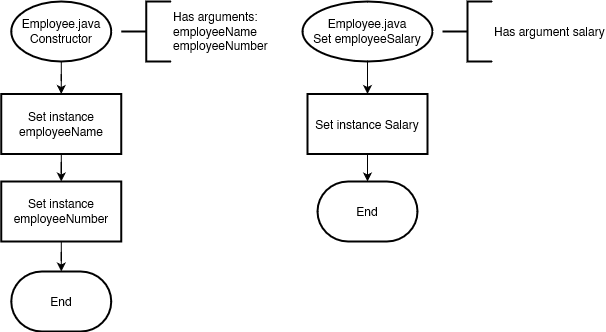

The diagram above was exported from draw.io. Its source (the exported page's mxGraphModel, read from the mxfile embedded in the PNG):
<mxGraphModel dx="2074" dy="1142" grid="1" gridSize="10" guides="1" tooltips="1" connect="1" arrows="1" fold="1" page="1" pageScale="1" pageWidth="827" pageHeight="1169" math="0" shadow="0">
  <root>
    <mxCell id="WIyWlLk6GJQsqaUBKTNV-0" />
    <mxCell id="WIyWlLk6GJQsqaUBKTNV-1" parent="WIyWlLk6GJQsqaUBKTNV-0" />
    <mxCell id="6N6PK-sf3pcbVXsgEC-G-3" value="" style="edgeStyle=orthogonalEdgeStyle;rounded=0;orthogonalLoop=1;jettySize=auto;html=1;entryX=0.5;entryY=0;entryDx=0;entryDy=0;" parent="WIyWlLk6GJQsqaUBKTNV-1" source="6N6PK-sf3pcbVXsgEC-G-4" target="6N6PK-sf3pcbVXsgEC-G-55" edge="1">
      <mxGeometry relative="1" as="geometry">
        <mxPoint x="148.75000000000023" y="130" as="targetPoint" />
      </mxGeometry>
    </mxCell>
    <mxCell id="6N6PK-sf3pcbVXsgEC-G-4" value="Employee.java&lt;br&gt;Constructor" style="strokeWidth=2;html=1;shape=mxgraph.flowchart.start_1;whiteSpace=wrap;" parent="WIyWlLk6GJQsqaUBKTNV-1" vertex="1">
      <mxGeometry x="98.75" y="30" width="100" height="60" as="geometry" />
    </mxCell>
    <mxCell id="6N6PK-sf3pcbVXsgEC-G-59" value="" style="edgeStyle=orthogonalEdgeStyle;rounded=0;orthogonalLoop=1;jettySize=auto;html=1;entryX=0.5;entryY=0;entryDx=0;entryDy=0;" parent="WIyWlLk6GJQsqaUBKTNV-1" source="6N6PK-sf3pcbVXsgEC-G-55" target="6N6PK-sf3pcbVXsgEC-G-60" edge="1">
      <mxGeometry relative="1" as="geometry">
        <mxPoint x="148.6875" y="220" as="targetPoint" />
      </mxGeometry>
    </mxCell>
    <mxCell id="6N6PK-sf3pcbVXsgEC-G-55" value="Set instance employeeName" style="whiteSpace=wrap;html=1;strokeWidth=2;" parent="WIyWlLk6GJQsqaUBKTNV-1" vertex="1">
      <mxGeometry x="88.75" y="122.5" width="120" height="60" as="geometry" />
    </mxCell>
    <mxCell id="6N6PK-sf3pcbVXsgEC-G-62" value="" style="edgeStyle=orthogonalEdgeStyle;rounded=0;orthogonalLoop=1;jettySize=auto;html=1;" parent="WIyWlLk6GJQsqaUBKTNV-1" source="6N6PK-sf3pcbVXsgEC-G-60" target="6N6PK-sf3pcbVXsgEC-G-61" edge="1">
      <mxGeometry relative="1" as="geometry" />
    </mxCell>
    <mxCell id="6N6PK-sf3pcbVXsgEC-G-60" value="Set instance employeeNumber" style="whiteSpace=wrap;html=1;strokeWidth=2;" parent="WIyWlLk6GJQsqaUBKTNV-1" vertex="1">
      <mxGeometry x="88.75" y="210" width="120" height="60" as="geometry" />
    </mxCell>
    <mxCell id="6N6PK-sf3pcbVXsgEC-G-61" value="End" style="strokeWidth=2;html=1;shape=mxgraph.flowchart.terminator;whiteSpace=wrap;" parent="WIyWlLk6GJQsqaUBKTNV-1" vertex="1">
      <mxGeometry x="98.75" y="300" width="100" height="60" as="geometry" />
    </mxCell>
    <mxCell id="6N6PK-sf3pcbVXsgEC-G-65" value="" style="edgeStyle=orthogonalEdgeStyle;rounded=0;orthogonalLoop=1;jettySize=auto;html=1;" parent="WIyWlLk6GJQsqaUBKTNV-1" source="6N6PK-sf3pcbVXsgEC-G-63" target="6N6PK-sf3pcbVXsgEC-G-64" edge="1">
      <mxGeometry relative="1" as="geometry" />
    </mxCell>
    <mxCell id="6N6PK-sf3pcbVXsgEC-G-63" value="Employee.java&lt;br&gt;Set employeeSalary" style="strokeWidth=2;html=1;shape=mxgraph.flowchart.start_1;whiteSpace=wrap;" parent="WIyWlLk6GJQsqaUBKTNV-1" vertex="1">
      <mxGeometry x="390" y="30" width="130" height="60" as="geometry" />
    </mxCell>
    <mxCell id="6N6PK-sf3pcbVXsgEC-G-68" value="" style="edgeStyle=orthogonalEdgeStyle;rounded=0;orthogonalLoop=1;jettySize=auto;html=1;" parent="WIyWlLk6GJQsqaUBKTNV-1" source="6N6PK-sf3pcbVXsgEC-G-64" target="6N6PK-sf3pcbVXsgEC-G-67" edge="1">
      <mxGeometry relative="1" as="geometry" />
    </mxCell>
    <mxCell id="6N6PK-sf3pcbVXsgEC-G-64" value="Set instance Salary" style="whiteSpace=wrap;html=1;strokeWidth=2;" parent="WIyWlLk6GJQsqaUBKTNV-1" vertex="1">
      <mxGeometry x="395" y="122.5" width="120" height="60" as="geometry" />
    </mxCell>
    <mxCell id="6N6PK-sf3pcbVXsgEC-G-67" value="End" style="strokeWidth=2;html=1;shape=mxgraph.flowchart.terminator;whiteSpace=wrap;" parent="WIyWlLk6GJQsqaUBKTNV-1" vertex="1">
      <mxGeometry x="405" y="210" width="100" height="60" as="geometry" />
    </mxCell>
    <mxCell id="6N6PK-sf3pcbVXsgEC-G-69" value="Has argument salary" style="strokeWidth=2;html=1;shape=mxgraph.flowchart.annotation_2;align=left;labelPosition=right;pointerEvents=1;" parent="WIyWlLk6GJQsqaUBKTNV-1" vertex="1">
      <mxGeometry x="530" y="30" width="50" height="60" as="geometry" />
    </mxCell>
    <mxCell id="6N6PK-sf3pcbVXsgEC-G-70" value="&lt;div&gt;Has arguments:&lt;/div&gt;&lt;div&gt;employeeName&lt;br&gt;employeeNumber&lt;br&gt; &lt;/div&gt;" style="strokeWidth=2;html=1;shape=mxgraph.flowchart.annotation_2;align=left;labelPosition=right;pointerEvents=1;" parent="WIyWlLk6GJQsqaUBKTNV-1" vertex="1">
      <mxGeometry x="208.75" y="30" width="50" height="60" as="geometry" />
    </mxCell>
  </root>
</mxGraphModel>